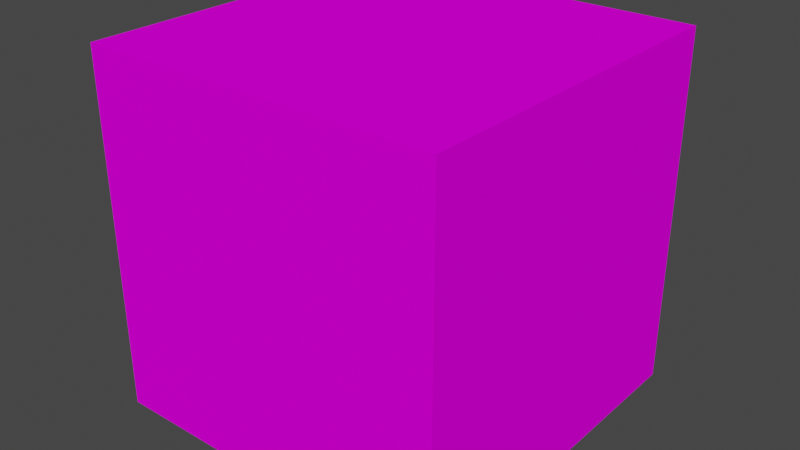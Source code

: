 # Source: Espinhos_13.blend  (saved by Blender 3.3.6; exported with 4.5.12 LTS)
import bpy
from mathutils import Matrix  # noqa: F401  (used for matrix-valued properties, if any)

bpy.ops.wm.read_factory_settings(use_empty=True)
scene = bpy.context.scene
scene.name = 'Scene'

# ---- collections
col_collection = bpy.data.collections.new('Collection'); scene.collection.children.link(col_collection)

# ---- images (referenced by path relative to the original .blend; pixels are not part of the script)
import os
ASSET_DIR = os.environ.get("B2B_ASSET_DIR", "")  # directory of the original .blend (textures are referenced by path, not embedded)
HERE = os.path.dirname(os.path.abspath(__file__))  # packed textures are extracted next to this script under _unpacked/

def load_image(name, relpath, width, height, colorspace="sRGB"):
    """Load a texture the original file referenced (path relative to the .blend, or extracted next to this script)."""
    p = next((c for c in (os.path.join(HERE, relpath), os.path.join(ASSET_DIR, relpath)) if relpath and os.path.exists(c)), "")
    if p:
        img = bpy.data.images.load(p, check_existing=True)
        img.name = name
    else:  # same state as the original file: an image datablock whose file is absent (Cycles renders it pink)
        img = bpy.data.images.new(name, width, height)
        img.source = "FILE"
        img.filepath = "//" + (relpath or name)
    img.colorspace_settings.name = colorspace
    return img
img_13_jpg = load_image('13.jpg', '13.jpg', 1024, 1024, 'sRGB')

# ---- materials (node trees are filled in below, after node groups)
mat_1 = bpy.data.materials.new('1')
mat_1.use_transparent_shadow = False

# ---- material node trees
mat_1.use_nodes = True; mat_1.node_tree.nodes.clear()
_N = mat_1.node_tree.nodes; _L = mat_1.node_tree.links
n0 = _N.new('ShaderNodeBsdfPrincipled'); n0.name = 'Principled BSDF'; n0.location = (10, 300)
n0.distribution = 'GGX'
n0.subsurface_method = 'RANDOM_WALK_SKIN'
n0.inputs[3].default_value = 1.45
n0.inputs[13].default_value = 0.0
n0.inputs[27].default_value = (0.0, 0.0, 0.0, 1.0)
n0.inputs[28].default_value = 1.0
n1 = _N.new('ShaderNodeOutputMaterial'); n1.name = 'Material Output'; n1.location = (300, 300)
n2 = _N.new('ShaderNodeTexImage'); n2.name = 'Image Texture'; n2.location = (-363, 145)
n2.image = img_13_jpg
_L.new(n0.outputs[0], n1.inputs[0])
_L.new(n2.outputs[0], n0.inputs[0])
n1.is_active_output = True

# ---- world
world_world = bpy.data.worlds.new('World'); scene.world = world_world
world_world.use_nodes = True; world_world.node_tree.nodes.clear()
_N = world_world.node_tree.nodes; _L = world_world.node_tree.links
n0 = _N.new('ShaderNodeOutputWorld'); n0.name = 'World Output'; n0.location = (300, 300)
n1 = _N.new('ShaderNodeBackground'); n1.name = 'Background'; n1.location = (10, 300)
n1.inputs[0].default_value = (0.05088, 0.05088, 0.05088, 1.0)
_L.new(n1.outputs[0], n0.inputs[0])
n0.is_active_output = True
world_world.color = (0.05088, 0.05088, 0.05088)
world_world.use_sun_shadow = False
world_world.sun_shadow_jitter_overblur = 0.0

# ---- meshes
me_cube_006 = bpy.data.meshes.new('Cube.006')
me_cube_006.from_pydata([(1.0, 1.0, 1.0), (1.0, 1.0, -1.0), (1.0, -1.0, 1.0), (1.0, -1.0, -1.0), (-1.0, 1.0, 1.0), (-1.0, 1.0, -1.0), (-1.0, -1.0, 1.0), (-1.0, -1.0, -1.0)], [], [(0, 4, 6, 2), (3, 2, 6, 7), (7, 6, 4, 5), (5, 1, 3, 7), (1, 0, 2, 3), (5, 4, 0, 1)])
_uv = me_cube_006.uv_layers.new(name='UVMap')
_uv.uv.foreach_set('vector', [0.6635, 0.5016, 0.9998, 0.5016, 0.9998, 0.7503, 0.6635, 0.7503, 0.3386, 0.7503, 0.6635, 0.7503, 0.6635, 0.999, 0.3386, 0.999, 0.3386, 0.004088, 0.6635, 0.004088, 0.6635, 0.2528, 0.3386, 0.2528, 0.002288, 0.5016, 0.3386, 0.5016, 0.3386, 0.7503, 0.002288, 0.7503, 0.3386, 0.5016, 0.6635, 0.5016, 0.6635, 0.7503, 0.3386, 0.7503, 0.3386, 0.2528, 0.6635, 0.2528, 0.6635, 0.5016, 0.3386, 0.5016])
me_cube_006.materials.append(mat_1)
me_cube_006.use_mirror_vertex_groups = False
me_cube_006.update()

# ---- objects
ob_1 = bpy.data.objects.new('1', me_cube_006)

# ---- transforms, parenting, visibility, modifiers, constraints
ob_1.location = (0.0, 0.0, 0.0)
ob_1.rotation_euler = (3.142, -1.571, 0.0)
ob_1.lock_rotations_4d = False
ob_1.empty_display_type = 'ARROWS'
ob_1.lineart.crease_threshold = 0.0

# ---- collection membership
col_collection.objects.link(ob_1)

# ---- scene / render settings (as saved in the file)
scene.frame_start = 1; scene.frame_end = 250; scene.frame_set(1)
scene.render.engine = 'BLENDER_EEVEE_NEXT'
scene.cycles.sampling_pattern = 'TABULATED_SOBOL'
scene.cycles.use_light_tree = False
scene.view_settings.view_transform = 'Filmic'
bpy.context.view_layer.update()

# ---- added for rendering (the .blend has no active camera and no usable light): camera, sun
cam_auto = bpy.data.cameras.new('AutoCamera')
cam_auto.lens = 50.0
cam_auto.sensor_width = 36.0
cam_auto.clip_end = 1000.0
ob_auto_camera = bpy.data.objects.new('AutoCamera', cam_auto)
scene.collection.objects.link(ob_auto_camera)
ob_auto_camera.location = (3.20507, -3.84609, 2.56406)
ob_auto_camera.rotation_euler = (1.09748, -7.21219e-08, 0.694738)
scene.camera = ob_auto_camera
light_auto_sun = bpy.data.lights.new('AutoSun', 'SUN')
light_auto_sun.energy = 3.0
light_auto_sun.angle = 0.0523599
ob_auto_sun = bpy.data.objects.new('AutoSun', light_auto_sun)
scene.collection.objects.link(ob_auto_sun)
ob_auto_sun.rotation_euler = (0.872665, 0.174533, 0.523599)
bpy.context.view_layer.update()
